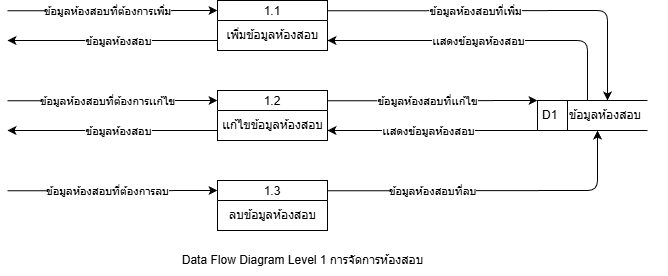

The diagram above was exported from draw.io. Its source (the exported page's mxGraphModel, read from the mxfile embedded in the PNG):
<mxGraphModel dx="-635" dy="614" grid="1" gridSize="10" guides="1" tooltips="1" connect="1" arrows="1" fold="1" page="1" pageScale="1" pageWidth="850" pageHeight="1100" math="0" shadow="0">
  <root>
    <mxCell id="0" />
    <mxCell id="1" parent="0" />
    <mxCell id="2" value="1.1" style="swimlane;fontStyle=0;childLayout=stackLayout;horizontal=1;startSize=20;fillColor=#ffffff;horizontalStack=0;resizeParent=1;resizeParentMax=0;resizeLast=0;collapsible=0;marginBottom=0;swimlaneFillColor=#ffffff;" parent="1" vertex="1">
      <mxGeometry x="2690" y="65" width="110" height="50" as="geometry" />
    </mxCell>
    <mxCell id="3" value="เพิ่มข้อมูลห้องสอบ" style="text;html=1;align=center;verticalAlign=middle;resizable=0;points=[];autosize=1;strokeColor=none;fillColor=none;" parent="2" vertex="1">
      <mxGeometry y="20" width="110" height="30" as="geometry" />
    </mxCell>
    <mxCell id="4" value="1.2" style="swimlane;fontStyle=0;childLayout=stackLayout;horizontal=1;startSize=20;fillColor=#ffffff;horizontalStack=0;resizeParent=1;resizeParentMax=0;resizeLast=0;collapsible=0;marginBottom=0;swimlaneFillColor=#ffffff;" parent="1" vertex="1">
      <mxGeometry x="2690" y="155" width="110" height="50" as="geometry" />
    </mxCell>
    <mxCell id="5" value="เเก้ไขข้อมูลห้องสอบ" style="text;html=1;align=center;verticalAlign=middle;resizable=0;points=[];autosize=1;strokeColor=none;fillColor=none;" parent="4" vertex="1">
      <mxGeometry y="20" width="110" height="30" as="geometry" />
    </mxCell>
    <mxCell id="6" value="1.3" style="swimlane;fontStyle=0;childLayout=stackLayout;horizontal=1;startSize=20;fillColor=#ffffff;horizontalStack=0;resizeParent=1;resizeParentMax=0;resizeLast=0;collapsible=0;marginBottom=0;swimlaneFillColor=#ffffff;" parent="1" vertex="1">
      <mxGeometry x="2690" y="245" width="110" height="50" as="geometry" />
    </mxCell>
    <mxCell id="7" value="ลบข้อมูลห้องสอบ" style="text;html=1;align=center;verticalAlign=middle;resizable=0;points=[];autosize=1;strokeColor=none;fillColor=none;" parent="6" vertex="1">
      <mxGeometry y="20" width="110" height="30" as="geometry" />
    </mxCell>
    <mxCell id="8" value="" style="endArrow=classic;html=1;" parent="1" edge="1">
      <mxGeometry width="50" height="50" relative="1" as="geometry">
        <mxPoint x="2480" y="75.28999999999996" as="sourcePoint" />
        <mxPoint x="2690" y="75" as="targetPoint" />
      </mxGeometry>
    </mxCell>
    <mxCell id="9" value="ข้อมูลห้องสอบที่ต้องการเพิ่ม" style="edgeLabel;html=1;align=center;verticalAlign=middle;resizable=0;points=[];" parent="8" vertex="1" connectable="0">
      <mxGeometry x="-0.4061" y="1" relative="1" as="geometry">
        <mxPoint x="38" y="1" as="offset" />
      </mxGeometry>
    </mxCell>
    <mxCell id="10" value="" style="endArrow=classic;html=1;" parent="1" edge="1">
      <mxGeometry width="50" height="50" relative="1" as="geometry">
        <mxPoint x="2690" y="105" as="sourcePoint" />
        <mxPoint x="2480" y="105" as="targetPoint" />
      </mxGeometry>
    </mxCell>
    <mxCell id="11" value="ข้อมูลห้องสอบ" style="edgeLabel;html=1;align=center;verticalAlign=middle;resizable=0;points=[];" parent="10" vertex="1" connectable="0">
      <mxGeometry x="-0.2212" y="-1" relative="1" as="geometry">
        <mxPoint x="-18" y="1" as="offset" />
      </mxGeometry>
    </mxCell>
    <mxCell id="12" value="" style="endArrow=classic;html=1;" parent="1" edge="1">
      <mxGeometry width="50" height="50" relative="1" as="geometry">
        <mxPoint x="2480" y="165.28999999999996" as="sourcePoint" />
        <mxPoint x="2690" y="165" as="targetPoint" />
      </mxGeometry>
    </mxCell>
    <mxCell id="13" value="ข้อมูลห้องสอบที่ต้องการเเก้ไข" style="edgeLabel;html=1;align=center;verticalAlign=middle;resizable=0;points=[];" parent="12" vertex="1" connectable="0">
      <mxGeometry x="-0.4061" y="1" relative="1" as="geometry">
        <mxPoint x="38" y="1" as="offset" />
      </mxGeometry>
    </mxCell>
    <mxCell id="14" value="" style="endArrow=classic;html=1;" parent="1" edge="1">
      <mxGeometry width="50" height="50" relative="1" as="geometry">
        <mxPoint x="2690" y="195" as="sourcePoint" />
        <mxPoint x="2480" y="195" as="targetPoint" />
      </mxGeometry>
    </mxCell>
    <mxCell id="15" value="ข้อมูลห้องสอบ" style="edgeLabel;html=1;align=center;verticalAlign=middle;resizable=0;points=[];" parent="14" vertex="1" connectable="0">
      <mxGeometry x="-0.2212" y="-1" relative="1" as="geometry">
        <mxPoint x="-18" y="1" as="offset" />
      </mxGeometry>
    </mxCell>
    <mxCell id="16" value="" style="endArrow=classic;html=1;" parent="1" edge="1">
      <mxGeometry width="50" height="50" relative="1" as="geometry">
        <mxPoint x="2480" y="255.28999999999996" as="sourcePoint" />
        <mxPoint x="2690" y="255" as="targetPoint" />
      </mxGeometry>
    </mxCell>
    <mxCell id="17" value="ข้อมูลห้องสอบที่ต้องการลบ" style="edgeLabel;html=1;align=center;verticalAlign=middle;resizable=0;points=[];" parent="16" vertex="1" connectable="0">
      <mxGeometry x="-0.4061" y="1" relative="1" as="geometry">
        <mxPoint x="38" y="1" as="offset" />
      </mxGeometry>
    </mxCell>
    <mxCell id="18" value="" style="endArrow=classic;html=1;" parent="1" edge="1">
      <mxGeometry width="50" height="50" relative="1" as="geometry">
        <mxPoint x="2800" y="75.28999999999996" as="sourcePoint" />
        <mxPoint x="3080" y="165" as="targetPoint" />
        <Array as="points">
          <mxPoint x="3080" y="75" />
        </Array>
      </mxGeometry>
    </mxCell>
    <mxCell id="19" value="ข้อมูลห้องสอบที่เพิ่ม" style="edgeLabel;html=1;align=center;verticalAlign=middle;resizable=0;points=[];" parent="18" vertex="1" connectable="0">
      <mxGeometry x="-0.4061" y="1" relative="1" as="geometry">
        <mxPoint x="38" y="1" as="offset" />
      </mxGeometry>
    </mxCell>
    <mxCell id="20" value="" style="endArrow=classic;html=1;" parent="1" edge="1">
      <mxGeometry width="50" height="50" relative="1" as="geometry">
        <mxPoint x="3060" y="165" as="sourcePoint" />
        <mxPoint x="2800" y="105" as="targetPoint" />
        <Array as="points">
          <mxPoint x="3060" y="105" />
        </Array>
      </mxGeometry>
    </mxCell>
    <mxCell id="21" value="เเสดงข้อมูลห้องสอบ" style="edgeLabel;html=1;align=center;verticalAlign=middle;resizable=0;points=[];" parent="20" vertex="1" connectable="0">
      <mxGeometry x="-0.2212" y="-1" relative="1" as="geometry">
        <mxPoint x="-45" y="1" as="offset" />
      </mxGeometry>
    </mxCell>
    <mxCell id="22" value="" style="endArrow=classic;html=1;" parent="1" edge="1">
      <mxGeometry width="50" height="50" relative="1" as="geometry">
        <mxPoint x="2800" y="165.28999999999996" as="sourcePoint" />
        <mxPoint x="3010" y="165" as="targetPoint" />
      </mxGeometry>
    </mxCell>
    <mxCell id="23" value="ข้อมูลห้องสอบที่เเก้ไข" style="edgeLabel;html=1;align=center;verticalAlign=middle;resizable=0;points=[];" parent="22" vertex="1" connectable="0">
      <mxGeometry x="-0.4061" y="1" relative="1" as="geometry">
        <mxPoint x="38" y="1" as="offset" />
      </mxGeometry>
    </mxCell>
    <mxCell id="24" value="" style="endArrow=classic;html=1;" parent="1" edge="1">
      <mxGeometry width="50" height="50" relative="1" as="geometry">
        <mxPoint x="3010" y="195" as="sourcePoint" />
        <mxPoint x="2800" y="195" as="targetPoint" />
      </mxGeometry>
    </mxCell>
    <mxCell id="25" value="เเสดงข้อมูลห้องสอบ" style="edgeLabel;html=1;align=center;verticalAlign=middle;resizable=0;points=[];" parent="24" vertex="1" connectable="0">
      <mxGeometry x="-0.2212" y="-1" relative="1" as="geometry">
        <mxPoint x="-28" y="1" as="offset" />
      </mxGeometry>
    </mxCell>
    <mxCell id="26" value="" style="endArrow=classic;html=1;" parent="1" edge="1">
      <mxGeometry width="50" height="50" relative="1" as="geometry">
        <mxPoint x="2800" y="255.28999999999996" as="sourcePoint" />
        <mxPoint x="3070" y="195" as="targetPoint" />
        <Array as="points">
          <mxPoint x="3070" y="255" />
        </Array>
      </mxGeometry>
    </mxCell>
    <mxCell id="27" value="ข้อมูลห้องสอบที่ลบ" style="edgeLabel;html=1;align=center;verticalAlign=middle;resizable=0;points=[];" parent="26" vertex="1" connectable="0">
      <mxGeometry x="-0.4061" y="1" relative="1" as="geometry">
        <mxPoint x="7" y="1" as="offset" />
      </mxGeometry>
    </mxCell>
    <mxCell id="28" value="" style="group" parent="1" vertex="1" connectable="0">
      <mxGeometry x="3010" y="165" width="130" height="30" as="geometry" />
    </mxCell>
    <mxCell id="29" value="D1" style="html=1;dashed=0;whiteSpace=wrap;shape=mxgraph.dfd.dataStoreID;align=left;spacingLeft=3;points=[[0,0],[0.5,0],[1,0],[0,0.5],[1,0.5],[0,1],[0.5,1],[1,1]];" parent="28" vertex="1">
      <mxGeometry width="110" height="30" as="geometry" />
    </mxCell>
    <mxCell id="30" value="ข้อมูลห้องสอบ" style="text;html=1;align=left;verticalAlign=middle;resizable=0;points=[];autosize=1;strokeColor=none;fillColor=none;" parent="28" vertex="1">
      <mxGeometry x="30" width="100" height="30" as="geometry" />
    </mxCell>
    <mxCell id="31" value="Data Flow Diagram Level 1 การจัดการห้องสอบ" style="text;html=1;align=center;verticalAlign=middle;resizable=0;points=[];autosize=1;strokeColor=none;fillColor=none;" parent="1" vertex="1">
      <mxGeometry x="2645" y="310" width="260" height="30" as="geometry" />
    </mxCell>
  </root>
</mxGraphModel>